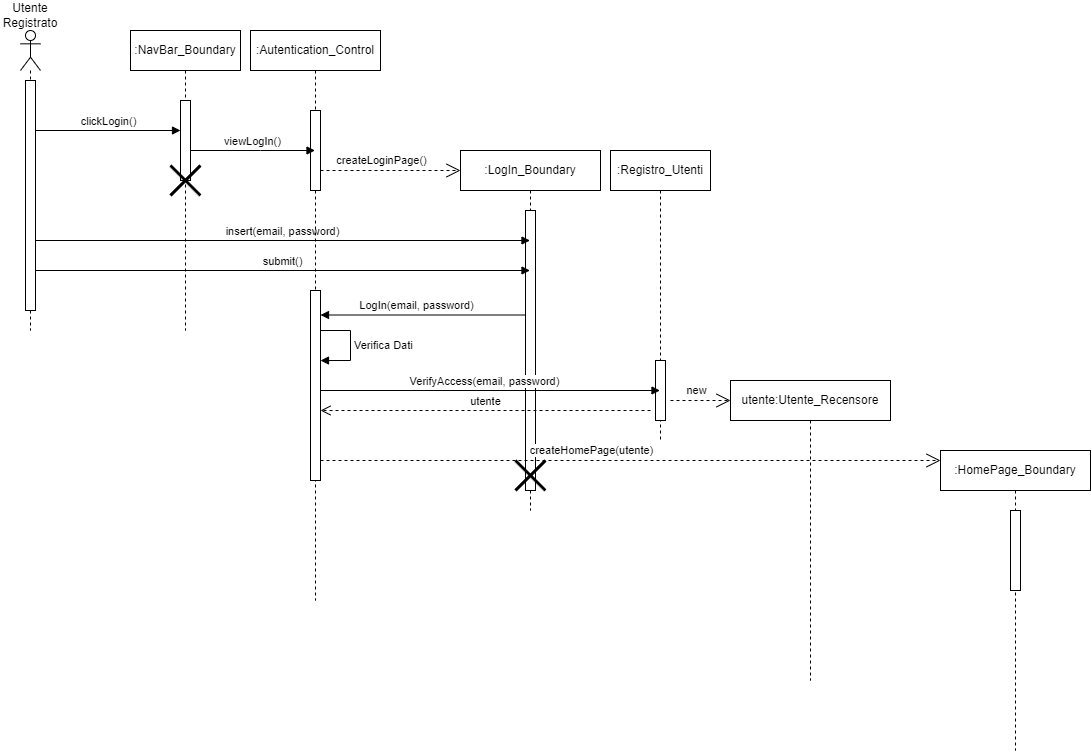

The diagram above was exported from draw.io. Its source (the exported page's mxGraphModel, read from the mxfile embedded in the PNG):
<mxGraphModel dx="1034" dy="511" grid="1" gridSize="10" guides="1" tooltips="1" connect="1" arrows="1" fold="1" page="1" pageScale="1" pageWidth="827" pageHeight="1169" math="0" shadow="0">
  <root>
    <mxCell id="0" />
    <mxCell id="1" parent="0" />
    <mxCell id="WVMKSHwUCzPos_3N8uLk-86" value=":LogIn_Boundary" style="shape=umlLifeline;perimeter=lifelinePerimeter;whiteSpace=wrap;html=1;container=1;dropTarget=0;collapsible=0;recursiveResize=0;outlineConnect=0;portConstraint=eastwest;newEdgeStyle={&quot;curved&quot;:0,&quot;rounded&quot;:0};" parent="1" vertex="1">
      <mxGeometry x="480" y="160" width="140" height="360" as="geometry" />
    </mxCell>
    <mxCell id="WVMKSHwUCzPos_3N8uLk-87" value="" style="html=1;points=[[0,0,0,0,5],[0,1,0,0,-5],[1,0,0,0,5],[1,1,0,0,-5]];perimeter=orthogonalPerimeter;outlineConnect=0;targetShapes=umlLifeline;portConstraint=eastwest;newEdgeStyle={&quot;curved&quot;:0,&quot;rounded&quot;:0};" parent="WVMKSHwUCzPos_3N8uLk-86" vertex="1">
      <mxGeometry x="65" y="60" width="10" height="280" as="geometry" />
    </mxCell>
    <mxCell id="WVMKSHwUCzPos_3N8uLk-88" value="" style="shape=umlDestroy;whiteSpace=wrap;html=1;strokeWidth=3;targetShapes=umlLifeline;" parent="WVMKSHwUCzPos_3N8uLk-86" vertex="1">
      <mxGeometry x="55" y="310" width="30" height="30" as="geometry" />
    </mxCell>
    <mxCell id="WVMKSHwUCzPos_3N8uLk-89" value="" style="shape=umlLifeline;perimeter=lifelinePerimeter;whiteSpace=wrap;html=1;container=1;dropTarget=0;collapsible=0;recursiveResize=0;outlineConnect=0;portConstraint=eastwest;newEdgeStyle={&quot;curved&quot;:0,&quot;rounded&quot;:0};participant=umlActor;" parent="1" vertex="1">
      <mxGeometry x="40" y="40" width="20" height="300" as="geometry" />
    </mxCell>
    <mxCell id="WVMKSHwUCzPos_3N8uLk-90" value="" style="html=1;points=[[0,0,0,0,5],[0,1,0,0,-5],[1,0,0,0,5],[1,1,0,0,-5]];perimeter=orthogonalPerimeter;outlineConnect=0;targetShapes=umlLifeline;portConstraint=eastwest;newEdgeStyle={&quot;curved&quot;:0,&quot;rounded&quot;:0};" parent="WVMKSHwUCzPos_3N8uLk-89" vertex="1">
      <mxGeometry x="5" y="50" width="10" height="230" as="geometry" />
    </mxCell>
    <mxCell id="WVMKSHwUCzPos_3N8uLk-91" value="Utente Registrato" style="text;html=1;align=center;verticalAlign=middle;whiteSpace=wrap;rounded=0;" parent="1" vertex="1">
      <mxGeometry x="20" y="10" width="60" height="30" as="geometry" />
    </mxCell>
    <mxCell id="WVMKSHwUCzPos_3N8uLk-96" value="clickLogin()" style="html=1;verticalAlign=bottom;endArrow=block;curved=0;rounded=0;" parent="1" target="WVMKSHwUCzPos_3N8uLk-116" edge="1">
      <mxGeometry width="80" relative="1" as="geometry">
        <mxPoint x="55" y="140" as="sourcePoint" />
        <mxPoint x="165" y="140" as="targetPoint" />
      </mxGeometry>
    </mxCell>
    <mxCell id="WVMKSHwUCzPos_3N8uLk-100" value="insert(email, password)" style="html=1;verticalAlign=bottom;endArrow=block;curved=0;rounded=0;" parent="1" target="WVMKSHwUCzPos_3N8uLk-86" edge="1">
      <mxGeometry x="-0.001" width="80" relative="1" as="geometry">
        <mxPoint x="55" y="250" as="sourcePoint" />
        <mxPoint x="290" y="250" as="targetPoint" />
        <mxPoint as="offset" />
      </mxGeometry>
    </mxCell>
    <mxCell id="WVMKSHwUCzPos_3N8uLk-101" value="submit()" style="html=1;verticalAlign=bottom;endArrow=block;curved=0;rounded=0;" parent="1" target="WVMKSHwUCzPos_3N8uLk-86" edge="1">
      <mxGeometry width="80" relative="1" as="geometry">
        <mxPoint x="55" y="280" as="sourcePoint" />
        <mxPoint x="300" y="280" as="targetPoint" />
      </mxGeometry>
    </mxCell>
    <mxCell id="WVMKSHwUCzPos_3N8uLk-102" value="" style="html=1;verticalAlign=bottom;endArrow=block;curved=0;rounded=0;" parent="1" target="WVMKSHwUCzPos_3N8uLk-123" edge="1">
      <mxGeometry width="80" relative="1" as="geometry">
        <mxPoint x="545" y="324.4999999999999" as="sourcePoint" />
        <mxPoint x="350" y="325" as="targetPoint" />
      </mxGeometry>
    </mxCell>
    <mxCell id="WVMKSHwUCzPos_3N8uLk-103" value="LogIn(email, password)" style="edgeLabel;html=1;align=center;verticalAlign=middle;resizable=0;points=[];" parent="WVMKSHwUCzPos_3N8uLk-102" vertex="1" connectable="0">
      <mxGeometry x="-0.1077" y="-1" relative="1" as="geometry">
        <mxPoint x="-19" y="-9" as="offset" />
      </mxGeometry>
    </mxCell>
    <mxCell id="WVMKSHwUCzPos_3N8uLk-104" value=":Registro_Utenti" style="shape=umlLifeline;perimeter=lifelinePerimeter;whiteSpace=wrap;html=1;container=1;dropTarget=0;collapsible=0;recursiveResize=0;outlineConnect=0;portConstraint=eastwest;newEdgeStyle={&quot;curved&quot;:0,&quot;rounded&quot;:0};" parent="1" vertex="1">
      <mxGeometry x="630" y="160" width="100" height="290" as="geometry" />
    </mxCell>
    <mxCell id="WVMKSHwUCzPos_3N8uLk-105" value="" style="html=1;points=[[0,0,0,0,5],[0,1,0,0,-5],[1,0,0,0,5],[1,1,0,0,-5]];perimeter=orthogonalPerimeter;outlineConnect=0;targetShapes=umlLifeline;portConstraint=eastwest;newEdgeStyle={&quot;curved&quot;:0,&quot;rounded&quot;:0};" parent="WVMKSHwUCzPos_3N8uLk-104" vertex="1">
      <mxGeometry x="45" y="210" width="10" height="60" as="geometry" />
    </mxCell>
    <mxCell id="WVMKSHwUCzPos_3N8uLk-106" value="VerifyAccess(email, password)" style="html=1;verticalAlign=bottom;endArrow=block;curved=0;rounded=0;" parent="1" target="WVMKSHwUCzPos_3N8uLk-104" edge="1">
      <mxGeometry x="-0.0339" width="80" relative="1" as="geometry">
        <mxPoint x="340" y="400" as="sourcePoint" />
        <mxPoint x="629" y="400" as="targetPoint" />
        <Array as="points" />
        <mxPoint as="offset" />
      </mxGeometry>
    </mxCell>
    <mxCell id="WVMKSHwUCzPos_3N8uLk-107" value=":HomePage_Boundary" style="shape=umlLifeline;perimeter=lifelinePerimeter;whiteSpace=wrap;html=1;container=1;dropTarget=0;collapsible=0;recursiveResize=0;outlineConnect=0;portConstraint=eastwest;newEdgeStyle={&quot;curved&quot;:0,&quot;rounded&quot;:0};" parent="1" vertex="1">
      <mxGeometry x="960" y="460" width="150" height="300" as="geometry" />
    </mxCell>
    <mxCell id="WVMKSHwUCzPos_3N8uLk-108" value="" style="html=1;points=[[0,0,0,0,5],[0,1,0,0,-5],[1,0,0,0,5],[1,1,0,0,-5]];perimeter=orthogonalPerimeter;outlineConnect=0;targetShapes=umlLifeline;portConstraint=eastwest;newEdgeStyle={&quot;curved&quot;:0,&quot;rounded&quot;:0};" parent="WVMKSHwUCzPos_3N8uLk-107" vertex="1">
      <mxGeometry x="70" y="60" width="10" height="80" as="geometry" />
    </mxCell>
    <mxCell id="WVMKSHwUCzPos_3N8uLk-109" value="utente" style="html=1;verticalAlign=bottom;endArrow=open;dashed=1;endSize=8;curved=0;rounded=0;" parent="1" edge="1">
      <mxGeometry relative="1" as="geometry">
        <mxPoint x="670" y="420" as="sourcePoint" />
        <mxPoint x="340" y="420" as="targetPoint" />
      </mxGeometry>
    </mxCell>
    <mxCell id="WVMKSHwUCzPos_3N8uLk-112" value="createHomePage(utente)" style="endArrow=open;endSize=12;dashed=1;html=1;rounded=0;" parent="1" edge="1">
      <mxGeometry x="-0.1259" y="10" width="160" relative="1" as="geometry">
        <mxPoint x="340" y="470" as="sourcePoint" />
        <mxPoint x="960" y="470" as="targetPoint" />
        <mxPoint as="offset" />
      </mxGeometry>
    </mxCell>
    <mxCell id="WVMKSHwUCzPos_3N8uLk-114" value="Verifica Dati" style="html=1;align=left;spacingLeft=2;endArrow=block;rounded=0;edgeStyle=orthogonalEdgeStyle;curved=0;rounded=0;" parent="1" edge="1">
      <mxGeometry relative="1" as="geometry">
        <mxPoint x="340" y="340" as="sourcePoint" />
        <Array as="points">
          <mxPoint x="370" y="340" />
          <mxPoint x="370" y="370" />
        </Array>
        <mxPoint x="340" y="370.04" as="targetPoint" />
      </mxGeometry>
    </mxCell>
    <mxCell id="WVMKSHwUCzPos_3N8uLk-115" value=":NavBar_Boundary" style="shape=umlLifeline;perimeter=lifelinePerimeter;whiteSpace=wrap;html=1;container=1;dropTarget=0;collapsible=0;recursiveResize=0;outlineConnect=0;portConstraint=eastwest;newEdgeStyle={&quot;curved&quot;:0,&quot;rounded&quot;:0};" parent="1" vertex="1">
      <mxGeometry x="150" y="40" width="110" height="300" as="geometry" />
    </mxCell>
    <mxCell id="WVMKSHwUCzPos_3N8uLk-116" value="" style="html=1;points=[[0,0,0,0,5],[0,1,0,0,-5],[1,0,0,0,5],[1,1,0,0,-5]];perimeter=orthogonalPerimeter;outlineConnect=0;targetShapes=umlLifeline;portConstraint=eastwest;newEdgeStyle={&quot;curved&quot;:0,&quot;rounded&quot;:0};" parent="WVMKSHwUCzPos_3N8uLk-115" vertex="1">
      <mxGeometry x="50" y="70" width="10" height="80" as="geometry" />
    </mxCell>
    <mxCell id="WVMKSHwUCzPos_3N8uLk-124" value="" style="shape=umlDestroy;whiteSpace=wrap;html=1;strokeWidth=3;targetShapes=umlLifeline;" parent="WVMKSHwUCzPos_3N8uLk-115" vertex="1">
      <mxGeometry x="40" y="135" width="30" height="30" as="geometry" />
    </mxCell>
    <mxCell id="WVMKSHwUCzPos_3N8uLk-118" value=":Autentication_Control" style="shape=umlLifeline;perimeter=lifelinePerimeter;whiteSpace=wrap;html=1;container=1;dropTarget=0;collapsible=0;recursiveResize=0;outlineConnect=0;portConstraint=eastwest;newEdgeStyle={&quot;curved&quot;:0,&quot;rounded&quot;:0};" parent="1" vertex="1">
      <mxGeometry x="270" y="40" width="130" height="570" as="geometry" />
    </mxCell>
    <mxCell id="WVMKSHwUCzPos_3N8uLk-120" value="" style="html=1;points=[[0,0,0,0,5],[0,1,0,0,-5],[1,0,0,0,5],[1,1,0,0,-5]];perimeter=orthogonalPerimeter;outlineConnect=0;targetShapes=umlLifeline;portConstraint=eastwest;newEdgeStyle={&quot;curved&quot;:0,&quot;rounded&quot;:0};" parent="WVMKSHwUCzPos_3N8uLk-118" vertex="1">
      <mxGeometry x="60" y="80" width="10" height="80" as="geometry" />
    </mxCell>
    <mxCell id="WVMKSHwUCzPos_3N8uLk-123" value="" style="html=1;points=[[0,0,0,0,5],[0,1,0,0,-5],[1,0,0,0,5],[1,1,0,0,-5]];perimeter=orthogonalPerimeter;outlineConnect=0;targetShapes=umlLifeline;portConstraint=eastwest;newEdgeStyle={&quot;curved&quot;:0,&quot;rounded&quot;:0};" parent="WVMKSHwUCzPos_3N8uLk-118" vertex="1">
      <mxGeometry x="60" y="260" width="10" height="190" as="geometry" />
    </mxCell>
    <mxCell id="WVMKSHwUCzPos_3N8uLk-119" value="viewLogIn()" style="html=1;verticalAlign=bottom;endArrow=block;curved=0;rounded=0;" parent="1" target="WVMKSHwUCzPos_3N8uLk-118" edge="1">
      <mxGeometry width="80" relative="1" as="geometry">
        <mxPoint x="210" y="160" as="sourcePoint" />
        <mxPoint x="290" y="160" as="targetPoint" />
        <Array as="points">
          <mxPoint x="280" y="160" />
        </Array>
      </mxGeometry>
    </mxCell>
    <mxCell id="WVMKSHwUCzPos_3N8uLk-122" value="createLoginPage()" style="endArrow=open;endSize=12;dashed=1;html=1;rounded=0;" parent="1" edge="1">
      <mxGeometry x="-0.1259" y="10" width="160" relative="1" as="geometry">
        <mxPoint x="340" y="180" as="sourcePoint" />
        <mxPoint x="480" y="180" as="targetPoint" />
        <mxPoint as="offset" />
      </mxGeometry>
    </mxCell>
    <mxCell id="WVMKSHwUCzPos_3N8uLk-126" value="new" style="endArrow=open;endSize=12;dashed=1;html=1;rounded=0;" parent="1" edge="1">
      <mxGeometry x="-0.1259" y="10" width="160" relative="1" as="geometry">
        <mxPoint x="690" y="410" as="sourcePoint" />
        <mxPoint x="750" y="410" as="targetPoint" />
        <mxPoint as="offset" />
      </mxGeometry>
    </mxCell>
    <mxCell id="WVMKSHwUCzPos_3N8uLk-127" value="utente:Utente_Recensore" style="shape=umlLifeline;perimeter=lifelinePerimeter;whiteSpace=wrap;html=1;container=1;dropTarget=0;collapsible=0;recursiveResize=0;outlineConnect=0;portConstraint=eastwest;newEdgeStyle={&quot;curved&quot;:0,&quot;rounded&quot;:0};" parent="1" vertex="1">
      <mxGeometry x="750" y="390" width="160" height="300" as="geometry" />
    </mxCell>
  </root>
</mxGraphModel>